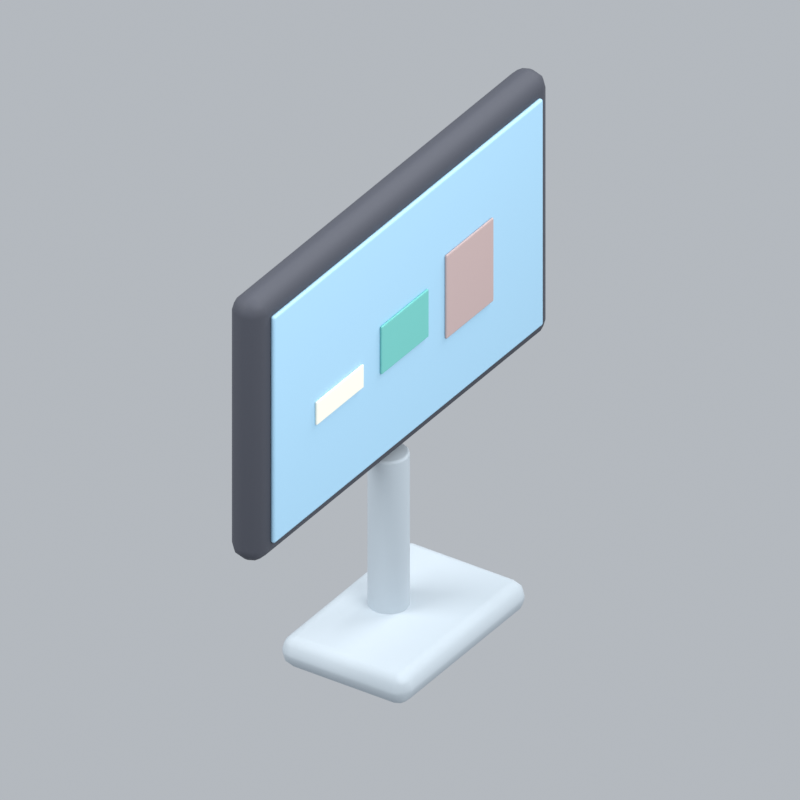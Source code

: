 # Source: computerOldPcB.blend  (saved by Blender 5.2.45; exported with 4.5.12 LTS)
import bpy
from mathutils import Matrix  # noqa: F401  (used for matrix-valued properties, if any)

bpy.ops.wm.read_factory_settings(use_empty=True)
scene = bpy.context.scene
scene.name = 'Scene'

# ---- collections
col_collection = bpy.data.collections.new('Collection'); scene.collection.children.link(col_collection)

# ---- materials (node trees are filled in below, after node groups)
mat_silver = bpy.data.materials.new('silver')
mat_silver.diffuse_color = (0.5029, 0.5711, 0.624, 1.0)
mat_dark = bpy.data.materials.new('dark')
mat_dark.diffuse_color = (0.05951, 0.0648, 0.08438, 1.0)
mat_blue = bpy.data.materials.new('blue')
mat_blue.diffuse_color = (0.3968, 0.6654, 0.8714, 1.0)
mat_cream = bpy.data.materials.new('cream')
mat_cream.diffuse_color = (0.9911, 0.9647, 0.8388, 1.0)
mat_teal = bpy.data.materials.new('teal')
mat_teal.diffuse_color = (0.1683, 0.5647, 0.521, 1.0)
mat_rose = bpy.data.materials.new('rose')
mat_rose.diffuse_color = (0.5395, 0.4072, 0.3968, 1.0)

# ---- material node trees
mat_silver.use_nodes = True; mat_silver.node_tree.nodes.clear()
_N = mat_silver.node_tree.nodes; _L = mat_silver.node_tree.links
n0 = _N.new('ShaderNodeBsdfPrincipled'); n0.name = 'Principled BSDF'; n0.location = (-200, 100)
n0.inputs[0].default_value = (0.5029, 0.5711, 0.624, 1.0)
n0.inputs[2].default_value = 0.72
n0.inputs[10].default_value = 0.005
n1 = _N.new('ShaderNodeOutputMaterial'); n1.name = 'Material Output'; n1.location = (200, 100)
_L.new(n0.outputs[0], n1.inputs[0])
n1.is_active_output = True
mat_dark.use_nodes = True; mat_dark.node_tree.nodes.clear()
_N = mat_dark.node_tree.nodes; _L = mat_dark.node_tree.links
n0 = _N.new('ShaderNodeBsdfPrincipled'); n0.name = 'Principled BSDF'; n0.location = (-200, 100)
n0.inputs[0].default_value = (0.05951, 0.0648, 0.08438, 1.0)
n0.inputs[2].default_value = 0.72
n0.inputs[10].default_value = 0.005
n1 = _N.new('ShaderNodeOutputMaterial'); n1.name = 'Material Output'; n1.location = (200, 100)
_L.new(n0.outputs[0], n1.inputs[0])
n1.is_active_output = True
mat_blue.use_nodes = True; mat_blue.node_tree.nodes.clear()
_N = mat_blue.node_tree.nodes; _L = mat_blue.node_tree.links
n0 = _N.new('ShaderNodeBsdfPrincipled'); n0.name = 'Principled BSDF'; n0.location = (-200, 100)
n0.inputs[0].default_value = (0.3968, 0.6654, 0.8714, 1.0)
n0.inputs[2].default_value = 0.72
n0.inputs[10].default_value = 0.005
n1 = _N.new('ShaderNodeOutputMaterial'); n1.name = 'Material Output'; n1.location = (200, 100)
_L.new(n0.outputs[0], n1.inputs[0])
n1.is_active_output = True
mat_cream.use_nodes = True; mat_cream.node_tree.nodes.clear()
_N = mat_cream.node_tree.nodes; _L = mat_cream.node_tree.links
n0 = _N.new('ShaderNodeBsdfPrincipled'); n0.name = 'Principled BSDF'; n0.location = (-200, 100)
n0.inputs[0].default_value = (0.9911, 0.9647, 0.8388, 1.0)
n0.inputs[2].default_value = 0.72
n0.inputs[10].default_value = 0.005
n1 = _N.new('ShaderNodeOutputMaterial'); n1.name = 'Material Output'; n1.location = (200, 100)
_L.new(n0.outputs[0], n1.inputs[0])
n1.is_active_output = True
mat_teal.use_nodes = True; mat_teal.node_tree.nodes.clear()
_N = mat_teal.node_tree.nodes; _L = mat_teal.node_tree.links
n0 = _N.new('ShaderNodeBsdfPrincipled'); n0.name = 'Principled BSDF'; n0.location = (-200, 100)
n0.inputs[0].default_value = (0.1683, 0.5647, 0.521, 1.0)
n0.inputs[2].default_value = 0.72
n0.inputs[10].default_value = 0.005
n1 = _N.new('ShaderNodeOutputMaterial'); n1.name = 'Material Output'; n1.location = (200, 100)
_L.new(n0.outputs[0], n1.inputs[0])
n1.is_active_output = True
mat_rose.use_nodes = True; mat_rose.node_tree.nodes.clear()
_N = mat_rose.node_tree.nodes; _L = mat_rose.node_tree.links
n0 = _N.new('ShaderNodeBsdfPrincipled'); n0.name = 'Principled BSDF'; n0.location = (-200, 100)
n0.inputs[0].default_value = (0.5395, 0.4072, 0.3968, 1.0)
n0.inputs[2].default_value = 0.72
n0.inputs[10].default_value = 0.005
n1 = _N.new('ShaderNodeOutputMaterial'); n1.name = 'Material Output'; n1.location = (200, 100)
_L.new(n0.outputs[0], n1.inputs[0])
n1.is_active_output = True

# ---- world
world_world = bpy.data.worlds.new('World'); scene.world = world_world
world_world.use_nodes = True; world_world.node_tree.nodes.clear()
_N = world_world.node_tree.nodes; _L = world_world.node_tree.links
n0 = _N.new('ShaderNodeOutputWorld'); n0.name = 'World Output'; n0.location = (200, 100)
n1 = _N.new('ShaderNodeBackground'); n1.name = 'Background'; n1.location = (-200, 100)
n1.inputs[0].default_value = (0.65, 0.69, 0.74, 1.0)
n1.inputs[1].default_value = 0.7
_L.new(n1.outputs[0], n0.inputs[0])
n0.is_active_output = True
world_world.color = (0.3, 0.3, 0.3)
world_world.sun_shadow_jitter_overblur = 0.0

# ---- cameras
cam_camera_035 = bpy.data.cameras.new('Camera.035')
cam_camera_035.type = 'ORTHO'
cam_camera_035.ortho_scale = 2.257

# ---- lights
light_area_102 = bpy.data.lights.new('Area.102', 'AREA')
light_area_102.energy = 500.0
light_area_102.shape = 'DISK'
light_area_102.size = 5.0
light_area_102.size_y = 1.0
light_area_103 = bpy.data.lights.new('Area.103', 'AREA')
light_area_103.energy = 180.0
light_area_103.shape = 'DISK'
light_area_103.size = 4.0
light_area_103.size_y = 1.0
light_area_104 = bpy.data.lights.new('Area.104', 'AREA')
light_area_104.energy = 300.0
light_area_104.shape = 'DISK'
light_area_104.size = 4.0
light_area_104.size_y = 1.0

# ---- meshes
me_cylinder_017 = bpy.data.meshes.new('Cylinder.017')
me_cylinder_017.from_pydata([(0.0, 0.06, -0.29), (0.0, 0.06, 0.29), (0.01171, 0.05885, -0.29), (0.01171, 0.05885, 0.29), (0.02296, 0.05543, -0.29), (0.02296, 0.05543, 0.29), (0.03333, 0.04989, -0.29), (0.03333, 0.04989, 0.29), (0.04243, 0.04243, -0.29), (0.04243, 0.04243, 0.29), (0.04989, 0.03333, -0.29), (0.04989, 0.03333, 0.29), (0.05543, 0.02296, -0.29), (0.05543, 0.02296, 0.29), (0.05885, 0.01171, -0.29), (0.05885, 0.01171, 0.29), (0.06, 0.0, -0.29), (0.06, 0.0, 0.29), (0.05885, -0.01171, -0.29), (0.05885, -0.01171, 0.29), (0.05543, -0.02296, -0.29), (0.05543, -0.02296, 0.29), (0.04989, -0.03333, -0.29), (0.04989, -0.03333, 0.29), (0.04243, -0.04243, -0.29), (0.04243, -0.04243, 0.29), (0.03333, -0.04989, -0.29), (0.03333, -0.04989, 0.29), (0.02296, -0.05543, -0.29), (0.02296, -0.05543, 0.29), (0.01171, -0.05885, -0.29), (0.01171, -0.05885, 0.29), (0.0, -0.06, -0.29), (0.0, -0.06, 0.29), (-0.01171, -0.05885, -0.29), (-0.01171, -0.05885, 0.29), (-0.02296, -0.05543, -0.29), (-0.02296, -0.05543, 0.29), (-0.03333, -0.04989, -0.29), (-0.03333, -0.04989, 0.29), (-0.04243, -0.04243, -0.29), (-0.04243, -0.04243, 0.29), (-0.04989, -0.03333, -0.29), (-0.04989, -0.03333, 0.29), (-0.05543, -0.02296, -0.29), (-0.05543, -0.02296, 0.29), (-0.05885, -0.01171, -0.29), (-0.05885, -0.01171, 0.29), (-0.06, 0.0, -0.29), (-0.06, 0.0, 0.29), (-0.05885, 0.01171, -0.29), (-0.05885, 0.01171, 0.29), (-0.05543, 0.02296, -0.29), (-0.05543, 0.02296, 0.29), (-0.04989, 0.03333, -0.29), (-0.04989, 0.03333, 0.29), (-0.04243, 0.04243, -0.29), (-0.04243, 0.04243, 0.29), (-0.03333, 0.04989, -0.29), (-0.03333, 0.04989, 0.29), (-0.02296, 0.05543, -0.29), (-0.02296, 0.05543, 0.29), (-0.01171, 0.05885, -0.29), (-0.01171, 0.05885, 0.29)], [], [(0, 1, 3, 2), (2, 3, 5, 4), (4, 5, 7, 6), (6, 7, 9, 8), (8, 9, 11, 10), (10, 11, 13, 12), (12, 13, 15, 14), (14, 15, 17, 16), (16, 17, 19, 18), (18, 19, 21, 20), (20, 21, 23, 22), (22, 23, 25, 24), (24, 25, 27, 26), (26, 27, 29, 28), (28, 29, 31, 30), (30, 31, 33, 32), (32, 33, 35, 34), (34, 35, 37, 36), (36, 37, 39, 38), (38, 39, 41, 40), (40, 41, 43, 42), (42, 43, 45, 44), (44, 45, 47, 46), (46, 47, 49, 48), (48, 49, 51, 50), (50, 51, 53, 52), (52, 53, 55, 54), (54, 55, 57, 56), (56, 57, 59, 58), (58, 59, 61, 60), (3, 1, 63, 61, 59, 57, 55, 53, 51, 49, 47, 45, 43, 41, 39, 37, 35, 33, 31, 29, 27, 25, 23, 21, 19, 17, 15, 13, 11, 9, 7, 5), (60, 61, 63, 62), (62, 63, 1, 0), (0, 2, 4, 6, 8, 10, 12, 14, 16, 18, 20, 22, 24, 26, 28, 30, 32, 34, 36, 38, 40, 42, 44, 46, 48, 50, 52, 54, 56, 58, 60, 62)])
_uv = me_cylinder_017.uv_layers.new(name='UVMap')
_uv.uv.foreach_set('vector', [1.0, 0.5, 1.0, 1.0, 0.9688, 1.0, 0.9688, 0.5, 0.9688, 0.5, 0.9688, 1.0, 0.9375, 1.0, 0.9375, 0.5, 0.9375, 0.5, 0.9375, 1.0, 0.9062, 1.0, 0.9062, 0.5, 0.9062, 0.5, 0.9062, 1.0, 0.875, 1.0, 0.875, 0.5, 0.875, 0.5, 0.875, 1.0, 0.8438, 1.0, 0.8438, 0.5, 0.8438, 0.5, 0.8438, 1.0, 0.8125, 1.0, 0.8125, 0.5, 0.8125, 0.5, 0.8125, 1.0, 0.7812, 1.0, 0.7812, 0.5, 0.7812, 0.5, 0.7812, 1.0, 0.75, 1.0, 0.75, 0.5, 0.75, 0.5, 0.75, 1.0, 0.7188, 1.0, 0.7188, 0.5, 0.7188, 0.5, 0.7188, 1.0, 0.6875, 1.0, 0.6875, 0.5, 0.6875, 0.5, 0.6875, 1.0, 0.6562, 1.0, 0.6562, 0.5, 0.6562, 0.5, 0.6562, 1.0, 0.625, 1.0, 0.625, 0.5, 0.625, 0.5, 0.625, 1.0, 0.5938, 1.0, 0.5938, 0.5, 0.5938, 0.5, 0.5938, 1.0, 0.5625, 1.0, 0.5625, 0.5, 0.5625, 0.5, 0.5625, 1.0, 0.5312, 1.0, 0.5312, 0.5, 0.5312, 0.5, 0.5312, 1.0, 0.5, 1.0, 0.5, 0.5, 0.5, 0.5, 0.5, 1.0, 0.4688, 1.0, 0.4688, 0.5, 0.4688, 0.5, 0.4688, 1.0, 0.4375, 1.0, 0.4375, 0.5, 0.4375, 0.5, 0.4375, 1.0, 0.4062, 1.0, 0.4062, 0.5, 0.4062, 0.5, 0.4062, 1.0, 0.375, 1.0, 0.375, 0.5, 0.375, 0.5, 0.375, 1.0, 0.3438, 1.0, 0.3438, 0.5, 0.3438, 0.5, 0.3438, 1.0, 0.3125, 1.0, 0.3125, 0.5, 0.3125, 0.5, 0.3125, 1.0, 0.2812, 1.0, 0.2812, 0.5, 0.2812, 0.5, 0.2812, 1.0, 0.25, 1.0, 0.25, 0.5, 0.25, 0.5, 0.25, 1.0, 0.2188, 1.0, 0.2188, 0.5, 0.2188, 0.5, 0.2188, 1.0, 0.1875, 1.0, 0.1875, 0.5, 0.1875, 0.5, 0.1875, 1.0, 0.1562, 1.0, 0.1562, 0.5, 0.1562, 0.5, 0.1562, 1.0, 0.125, 1.0, 0.125, 0.5, 0.125, 0.5, 0.125, 1.0, 0.09375, 1.0, 0.09375, 0.5, 0.09375, 0.5, 0.09375, 1.0, 0.0625, 1.0, 0.0625, 0.5, 0.2968, 0.4854, 0.25, 0.49, 0.2032, 0.4854, 0.1582, 0.4717, 0.1167, 0.4496, 0.08029, 0.4197, 0.05045, 0.3833, 0.02827, 0.3418, 0.01461, 0.2968, 0.01, 0.25, 0.01461, 0.2032, 0.02827, 0.1582, 0.05045, 0.1167, 0.08029, 0.08029, 0.1167, 0.05045, 0.1582, 0.02827, 0.2032, 0.01461, 0.25, 0.01, 0.2968, 0.01461, 0.3418, 0.02827, 0.3833, 0.05045, 0.4197, 0.08029, 0.4496, 0.1167, 0.4717, 0.1582, 0.4854, 0.2032, 0.49, 0.25, 0.4854, 0.2968, 0.4717, 0.3418, 0.4496, 0.3833, 0.4197, 0.4197, 0.3833, 0.4496, 0.3418, 0.4717, 0.0625, 0.5, 0.0625, 1.0, 0.03125, 1.0, 0.03125, 0.5, 0.03125, 0.5, 0.03125, 1.0, 0.0, 1.0, 0.0, 0.5, 0.75, 0.49, 0.7968, 0.4854, 0.8418, 0.4717, 0.8833, 0.4496, 0.9197, 0.4197, 0.9496, 0.3833, 0.9717, 0.3418, 0.9854, 0.2968, 0.99, 0.25, 0.9854, 0.2032, 0.9717, 0.1582, 0.9496, 0.1167, 0.9197, 0.08029, 0.8833, 0.05045, 0.8418, 0.02827, 0.7968, 0.01461, 0.75, 0.01, 0.7032, 0.01461, 0.6582, 0.02827, 0.6167, 0.05045, 0.5803, 0.08029, 0.5504, 0.1167, 0.5283, 0.1582, 0.5146, 0.2032, 0.51, 0.25, 0.5146, 0.2968, 0.5283, 0.3418, 0.5504, 0.3833, 0.5803, 0.4197, 0.6167, 0.4496, 0.6582, 0.4717, 0.7032, 0.4854])
me_cylinder_017.materials.append(mat_silver)
me_cylinder_017.update()
me_cube_250 = bpy.data.meshes.new('Cube.250')
me_cube_250.from_pydata([(-0.325, -0.215, -0.05), (-0.325, -0.215, 0.05), (-0.325, 0.215, -0.05), (-0.325, 0.215, 0.05), (0.325, -0.215, -0.05), (0.325, -0.215, 0.05), (0.325, 0.215, -0.05), (0.325, 0.215, 0.05)], [], [(0, 1, 3, 2), (2, 3, 7, 6), (6, 7, 5, 4), (4, 5, 1, 0), (2, 6, 4, 0), (7, 3, 1, 5)])
_uv = me_cube_250.uv_layers.new(name='UVMap')
_uv.uv.foreach_set('vector', [0.375, 0.0, 0.625, 0.0, 0.625, 0.25, 0.375, 0.25, 0.375, 0.25, 0.625, 0.25, 0.625, 0.5, 0.375, 0.5, 0.375, 0.5, 0.625, 0.5, 0.625, 0.75, 0.375, 0.75, 0.375, 0.75, 0.625, 0.75, 0.625, 1.0, 0.375, 1.0, 0.125, 0.5, 0.375, 0.5, 0.375, 0.75, 0.125, 0.75, 0.625, 0.5, 0.875, 0.5, 0.875, 0.75, 0.625, 0.75])
me_cube_250.materials.append(mat_silver)
me_cube_250.update()
me_cube_251 = bpy.data.meshes.new('Cube.251')
me_cube_251.from_pydata([(-0.75, -0.055, -0.44), (-0.75, -0.055, 0.44), (-0.75, 0.055, -0.44), (-0.75, 0.055, 0.44), (0.75, -0.055, -0.44), (0.75, -0.055, 0.44), (0.75, 0.055, -0.44), (0.75, 0.055, 0.44)], [], [(0, 1, 3, 2), (2, 3, 7, 6), (6, 7, 5, 4), (4, 5, 1, 0), (2, 6, 4, 0), (7, 3, 1, 5)])
_uv = me_cube_251.uv_layers.new(name='UVMap')
_uv.uv.foreach_set('vector', [0.375, 0.0, 0.625, 0.0, 0.625, 0.25, 0.375, 0.25, 0.375, 0.25, 0.625, 0.25, 0.625, 0.5, 0.375, 0.5, 0.375, 0.5, 0.625, 0.5, 0.625, 0.75, 0.375, 0.75, 0.375, 0.75, 0.625, 0.75, 0.625, 1.0, 0.375, 1.0, 0.125, 0.5, 0.375, 0.5, 0.375, 0.75, 0.125, 0.75, 0.625, 0.5, 0.875, 0.5, 0.875, 0.75, 0.625, 0.75])
me_cube_251.materials.append(mat_dark)
me_cube_251.update()
me_cube_252 = bpy.data.meshes.new('Cube.252')
me_cube_252.from_pydata([(-0.685, -0.008, -0.38), (-0.685, -0.008, 0.38), (-0.685, 0.008, -0.38), (-0.685, 0.008, 0.38), (0.685, -0.008, -0.38), (0.685, -0.008, 0.38), (0.685, 0.008, -0.38), (0.685, 0.008, 0.38)], [], [(0, 1, 3, 2), (2, 3, 7, 6), (6, 7, 5, 4), (4, 5, 1, 0), (2, 6, 4, 0), (7, 3, 1, 5)])
_uv = me_cube_252.uv_layers.new(name='UVMap')
_uv.uv.foreach_set('vector', [0.375, 0.0, 0.625, 0.0, 0.625, 0.25, 0.375, 0.25, 0.375, 0.25, 0.625, 0.25, 0.625, 0.5, 0.375, 0.5, 0.375, 0.5, 0.625, 0.5, 0.625, 0.75, 0.375, 0.75, 0.375, 0.75, 0.625, 0.75, 0.625, 1.0, 0.375, 1.0, 0.125, 0.5, 0.375, 0.5, 0.375, 0.75, 0.125, 0.75, 0.625, 0.5, 0.875, 0.5, 0.875, 0.75, 0.625, 0.75])
me_cube_252.materials.append(mat_blue)
me_cube_252.update()
me_cube_253 = bpy.data.meshes.new('Cube.253')
me_cube_253.from_pydata([(-0.12, -0.004, -0.055), (-0.12, -0.004, 0.055), (-0.12, 0.004, -0.055), (-0.12, 0.004, 0.055), (0.12, -0.004, -0.055), (0.12, -0.004, 0.055), (0.12, 0.004, -0.055), (0.12, 0.004, 0.055)], [], [(0, 1, 3, 2), (2, 3, 7, 6), (6, 7, 5, 4), (4, 5, 1, 0), (2, 6, 4, 0), (7, 3, 1, 5)])
_uv = me_cube_253.uv_layers.new(name='UVMap')
_uv.uv.foreach_set('vector', [0.375, 0.0, 0.625, 0.0, 0.625, 0.25, 0.375, 0.25, 0.375, 0.25, 0.625, 0.25, 0.625, 0.5, 0.375, 0.5, 0.375, 0.5, 0.625, 0.5, 0.625, 0.75, 0.375, 0.75, 0.375, 0.75, 0.625, 0.75, 0.625, 1.0, 0.375, 1.0, 0.125, 0.5, 0.375, 0.5, 0.375, 0.75, 0.125, 0.75, 0.625, 0.5, 0.875, 0.5, 0.875, 0.75, 0.625, 0.75])
me_cube_253.materials.append(mat_cream)
me_cube_253.update()
me_cube_254 = bpy.data.meshes.new('Cube.254')
me_cube_254.from_pydata([(-0.12, -0.004, -0.0825), (-0.12, -0.004, 0.0825), (-0.12, 0.004, -0.0825), (-0.12, 0.004, 0.0825), (0.12, -0.004, -0.0825), (0.12, -0.004, 0.0825), (0.12, 0.004, -0.0825), (0.12, 0.004, 0.0825)], [], [(0, 1, 3, 2), (2, 3, 7, 6), (6, 7, 5, 4), (4, 5, 1, 0), (2, 6, 4, 0), (7, 3, 1, 5)])
_uv = me_cube_254.uv_layers.new(name='UVMap')
_uv.uv.foreach_set('vector', [0.375, 0.0, 0.625, 0.0, 0.625, 0.25, 0.375, 0.25, 0.375, 0.25, 0.625, 0.25, 0.625, 0.5, 0.375, 0.5, 0.375, 0.5, 0.625, 0.5, 0.625, 0.75, 0.375, 0.75, 0.375, 0.75, 0.625, 0.75, 0.625, 1.0, 0.375, 1.0, 0.125, 0.5, 0.375, 0.5, 0.375, 0.75, 0.125, 0.75, 0.625, 0.5, 0.875, 0.5, 0.875, 0.75, 0.625, 0.75])
me_cube_254.materials.append(mat_teal)
me_cube_254.update()
me_cube_255 = bpy.data.meshes.new('Cube.255')
me_cube_255.from_pydata([(-0.12, -0.004, -0.11), (-0.12, -0.004, 0.11), (-0.12, 0.004, -0.11), (-0.12, 0.004, 0.11), (0.12, -0.004, -0.11), (0.12, -0.004, 0.11), (0.12, 0.004, -0.11), (0.12, 0.004, 0.11)], [], [(0, 1, 3, 2), (2, 3, 7, 6), (6, 7, 5, 4), (4, 5, 1, 0), (2, 6, 4, 0), (7, 3, 1, 5)])
_uv = me_cube_255.uv_layers.new(name='UVMap')
_uv.uv.foreach_set('vector', [0.375, 0.0, 0.625, 0.0, 0.625, 0.25, 0.375, 0.25, 0.375, 0.25, 0.625, 0.25, 0.625, 0.5, 0.375, 0.5, 0.375, 0.5, 0.625, 0.5, 0.625, 0.75, 0.375, 0.75, 0.375, 0.75, 0.625, 0.75, 0.625, 1.0, 0.375, 1.0, 0.125, 0.5, 0.375, 0.5, 0.375, 0.75, 0.125, 0.75, 0.625, 0.5, 0.875, 0.5, 0.875, 0.75, 0.625, 0.75])
me_cube_255.materials.append(mat_rose)
me_cube_255.update()

# ---- objects
ob_fixed_isometric_camera = bpy.data.objects.new('Fixed isometric camera', cam_camera_035)
ob_warm_key = bpy.data.objects.new('Warm key', light_area_102)
ob_fill = bpy.data.objects.new('Fill', light_area_103)
ob_rim = bpy.data.objects.new('Rim', light_area_104)
ob_monitor_stand = bpy.data.objects.new('Monitor stand', me_cylinder_017)
ob_stand_foot = bpy.data.objects.new('Stand foot', me_cube_250)
ob_monitor = bpy.data.objects.new('Monitor', me_cube_251)
ob_screen = bpy.data.objects.new('Screen', me_cube_252)
ob_screen_content = bpy.data.objects.new('Screen content', me_cube_253)
ob_screen_content_001 = bpy.data.objects.new('Screen content.001', me_cube_254)
ob_screen_content_002 = bpy.data.objects.new('Screen content.002', me_cube_255)
ob_computeroldpcb_orientation = bpy.data.objects.new('computerOldPcB orientation', None)

# ---- transforms, parenting, visibility, modifiers, constraints
ob_fixed_isometric_camera.location = (6.047, -9.013, 7.836)
ob_fixed_isometric_camera.rotation_euler = (0.9964, 2.214e-08, 0.588)
ob_warm_key.location = (-3.0, -4.0, 7.0)
ob_warm_key.rotation_euler = (0.6947, -4.874e-08, -0.6435)
ob_fill.location = (4.0, -1.0, 4.0)
ob_fill.rotation_euler = (0.9418, 9.221e-09, 1.326)
ob_rim.location = (1.0, 4.0, 6.0)
ob_rim.rotation_euler = (0.6896, -5.112e-08, 2.897)
ob_monitor_stand.parent = ob_computeroldpcb_orientation
ob_monitor_stand.location = (0.0, 0.0, 0.35)
_m = ob_monitor_stand.modifiers.new('Soft rim', 'BEVEL')
_m.width = 0.0084
_m.width_pct = 0.0084
_m.segments = 3
_m = ob_monitor_stand.modifiers.new('Weighted normals', 'WEIGHTED_NORMAL')
ob_stand_foot.parent = ob_computeroldpcb_orientation
ob_stand_foot.location = (0.0, -0.05, 0.08)
_m = ob_stand_foot.modifiers.new('Rounded edges', 'BEVEL')
_m.width = 0.045
_m.width_pct = 0.045
_m.segments = 3
_m = ob_stand_foot.modifiers.new('Weighted normals', 'WEIGHTED_NORMAL')
ob_monitor.parent = ob_computeroldpcb_orientation
ob_monitor.location = (0.0, 0.0, 1.1)
_m = ob_monitor.modifiers.new('Rounded edges', 'BEVEL')
_m.width = 0.0495
_m.width_pct = 0.0495
_m.segments = 3
_m = ob_monitor.modifiers.new('Weighted normals', 'WEIGHTED_NORMAL')
ob_screen.parent = ob_computeroldpcb_orientation
ob_screen.location = (0.0, -0.061, 1.1)
_m = ob_screen.modifiers.new('Rounded edges', 'BEVEL')
_m.width = 0.0072
_m.width_pct = 0.0072
_m.segments = 3
_m = ob_screen.modifiers.new('Weighted normals', 'WEIGHTED_NORMAL')
ob_screen_content.parent = ob_computeroldpcb_orientation
ob_screen_content.location = (-0.36, -0.073, 1.05)
ob_screen_content.scale = (1.0, 1.0, 0.6913)
_m = ob_screen_content.modifiers.new('Rounded edges', 'BEVEL')
_m.width = 0.0036
_m.width_pct = 0.0036
_m.segments = 3
_m = ob_screen_content.modifiers.new('Weighted normals', 'WEIGHTED_NORMAL')
ob_screen_content_001.parent = ob_computeroldpcb_orientation
ob_screen_content_001.location = (-0.03, -0.073, 1.084)
ob_screen_content_001.scale = (1.0, 1.0, 0.9685)
_m = ob_screen_content_001.modifiers.new('Rounded edges', 'BEVEL')
_m.width = 0.0036
_m.width_pct = 0.0036
_m.segments = 3
_m = ob_screen_content_001.modifiers.new('Weighted normals', 'WEIGHTED_NORMAL')
ob_screen_content_002.parent = ob_computeroldpcb_orientation
ob_screen_content_002.location = (0.3, -0.073, 1.086)
ob_screen_content_002.scale = (1.0, 1.0, 1.274)
_m = ob_screen_content_002.modifiers.new('Rounded edges', 'BEVEL')
_m.width = 0.0036
_m.width_pct = 0.0036
_m.segments = 3
_m = ob_screen_content_002.modifiers.new('Weighted normals', 'WEIGHTED_NORMAL')
ob_computeroldpcb_orientation.location = (0.0, 0.0, 0.0)
ob_computeroldpcb_orientation.rotation_euler = (0.0, 0.0, 1.571)

# ---- collection membership
col_collection.objects.link(ob_fixed_isometric_camera)
col_collection.objects.link(ob_warm_key)
col_collection.objects.link(ob_fill)
col_collection.objects.link(ob_rim)
col_collection.objects.link(ob_monitor_stand)
col_collection.objects.link(ob_stand_foot)
col_collection.objects.link(ob_monitor)
col_collection.objects.link(ob_screen)
col_collection.objects.link(ob_screen_content)
col_collection.objects.link(ob_screen_content_001)
col_collection.objects.link(ob_screen_content_002)
col_collection.objects.link(ob_computeroldpcb_orientation)

# ---- scene / render settings (as saved in the file)
scene.camera = ob_fixed_isometric_camera
scene.frame_start = 1; scene.frame_end = 1; scene.frame_set(1)
scene.render.engine = 'BLENDER_EEVEE_NEXT'
scene.render.resolution_x = 256
scene.render.resolution_y = 256
scene.render.fps = 12
scene.render.film_transparent = True
scene.render.bake_bias = 0.0
scene.render.bake_samples = 0
scene.render.compositor_device = 'GPU'
scene.eevee.taa_render_samples = 24
scene.eevee.use_volume_custom_range = False
scene.eevee.fast_gi_thickness_near = 0.1
scene.eevee.fast_gi_thickness_far = 0.0
scene.eevee.ray_tracing_options.screen_trace_thickness = 0.1
scene.view_settings.view_transform = 'Standard'
bpy.context.view_layer.update()
